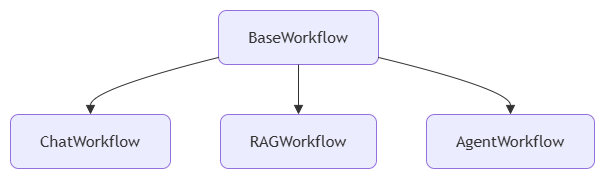

The diagram above was exported from draw.io. Its source (the exported page's mxGraphModel, read from the mxfile embedded in the PNG):
<mxGraphModel dx="1324" dy="1520" grid="1" gridSize="10" guides="1" tooltips="1" connect="1" arrows="1" fold="1" page="1" pageScale="1" pageWidth="827" pageHeight="1169" math="0" shadow="0">
  <root>
    <mxCell id="0" />
    <mxCell id="1" parent="0" />
    <UserObject label="" mermaidData="{&#10;  &quot;data&quot;: &quot;flowchart TD\n\nWorkflow[BaseWorkflow]\n\nChat[ChatWorkflow]\n\nRAG[RAGWorkflow]\n\nAgent[AgentWorkflow]\n\nWorkflow --&gt; Chat\nWorkflow --&gt; RAG\nWorkflow --&gt; Agent&quot;,&#10;  &quot;config&quot;: null&#10;}" id="_CIS97EtbWJAc1K7_11d-167">
      <mxCell connectable="0" parent="1" style="group;transparentBounds=1;editIcon=1;lockedGroup=0;groupPadding=10;rounded=1;" vertex="1">
        <mxGeometry as="geometry" />
      </mxCell>
    </UserObject>
    <UserObject label="BaseWorkflow" mermaidId="n:Workflow" mermaidBaseStyle="html=1;whiteSpace=wrap;strokeWidth=1;fillColor=light-dark(#ECECFF,#1f2020);strokeColor=light-dark(#9370DB,#cccccc);fontColor=light-dark(#333333,#cccccc);fontFamily=Trebuchet MS,Verdana,Arial,sans-serif;fontSize=16;" mermaidBaseValue="BaseWorkflow" id="_CIS97EtbWJAc1K7_11d-168">
      <mxCell parent="_CIS97EtbWJAc1K7_11d-167" style="html=1;whiteSpace=wrap;strokeWidth=1;fillColor=light-dark(#ECECFF,#1f2020);strokeColor=light-dark(#9370DB,#cccccc);fontColor=light-dark(#333333,#cccccc);fontFamily=Trebuchet MS,Verdana,Arial,sans-serif;fontSize=16;rounded=1;" vertex="1">
        <mxGeometry height="54" width="160" x="238" y="30" as="geometry" />
      </mxCell>
    </UserObject>
    <UserObject label="ChatWorkflow" mermaidId="n:Chat" mermaidBaseStyle="html=1;whiteSpace=wrap;strokeWidth=1;fillColor=light-dark(#ECECFF,#1f2020);strokeColor=light-dark(#9370DB,#cccccc);fontColor=light-dark(#333333,#cccccc);fontFamily=Trebuchet MS,Verdana,Arial,sans-serif;fontSize=16;" mermaidBaseValue="ChatWorkflow" id="_CIS97EtbWJAc1K7_11d-169">
      <mxCell parent="_CIS97EtbWJAc1K7_11d-167" style="html=1;whiteSpace=wrap;strokeWidth=1;fillColor=light-dark(#ECECFF,#1f2020);strokeColor=light-dark(#9370DB,#cccccc);fontColor=light-dark(#333333,#cccccc);fontFamily=Trebuchet MS,Verdana,Arial,sans-serif;fontSize=16;rounded=1;" vertex="1">
        <mxGeometry height="54" width="160" x="30" y="134" as="geometry" />
      </mxCell>
    </UserObject>
    <UserObject label="RAGWorkflow" mermaidId="n:RAG" mermaidBaseStyle="html=1;whiteSpace=wrap;strokeWidth=1;fillColor=light-dark(#ECECFF,#1f2020);strokeColor=light-dark(#9370DB,#cccccc);fontColor=light-dark(#333333,#cccccc);fontFamily=Trebuchet MS,Verdana,Arial,sans-serif;fontSize=16;" mermaidBaseValue="RAGWorkflow" id="_CIS97EtbWJAc1K7_11d-170">
      <mxCell parent="_CIS97EtbWJAc1K7_11d-167" style="html=1;whiteSpace=wrap;strokeWidth=1;fillColor=light-dark(#ECECFF,#1f2020);strokeColor=light-dark(#9370DB,#cccccc);fontColor=light-dark(#333333,#cccccc);fontFamily=Trebuchet MS,Verdana,Arial,sans-serif;fontSize=16;rounded=1;" vertex="1">
        <mxGeometry height="54" width="156" x="240" y="134" as="geometry" />
      </mxCell>
    </UserObject>
    <UserObject label="AgentWorkflow" mermaidId="n:Agent" mermaidBaseStyle="html=1;whiteSpace=wrap;strokeWidth=1;fillColor=light-dark(#ECECFF,#1f2020);strokeColor=light-dark(#9370DB,#cccccc);fontColor=light-dark(#333333,#cccccc);fontFamily=Trebuchet MS,Verdana,Arial,sans-serif;fontSize=16;" mermaidBaseValue="AgentWorkflow" id="_CIS97EtbWJAc1K7_11d-171">
      <mxCell parent="_CIS97EtbWJAc1K7_11d-167" style="html=1;whiteSpace=wrap;strokeWidth=1;fillColor=light-dark(#ECECFF,#1f2020);strokeColor=light-dark(#9370DB,#cccccc);fontColor=light-dark(#333333,#cccccc);fontFamily=Trebuchet MS,Verdana,Arial,sans-serif;fontSize=16;rounded=1;" vertex="1">
        <mxGeometry height="54" width="168" x="446" y="134" as="geometry" />
      </mxCell>
    </UserObject>
    <UserObject label="" mermaidId="e:Workflow-&gt;Chat#0" mermaidBaseStyle="curved=1;startArrow=none;endArrow=block;endSize=7;strokeColor=light-dark(#333333,#cccccc);exitX=0;exitY=0.87;entryX=0.5;entryY=0;" mermaidBaseValue="" id="_CIS97EtbWJAc1K7_11d-172">
      <mxCell edge="1" parent="_CIS97EtbWJAc1K7_11d-167" source="_CIS97EtbWJAc1K7_11d-168" style="curved=1;startArrow=none;endArrow=block;endSize=7;strokeColor=light-dark(#333333,#cccccc);exitX=0;exitY=0.87;entryX=0.5;entryY=0;rounded=1;" target="_CIS97EtbWJAc1K7_11d-169">
        <mxGeometry relative="1" as="geometry">
          <Array as="points">
            <mxPoint x="110" y="109" />
          </Array>
        </mxGeometry>
      </mxCell>
    </UserObject>
    <UserObject label="" mermaidId="e:Workflow-&gt;RAG#0" mermaidBaseStyle="curved=1;startArrow=none;endArrow=block;endSize=7;strokeColor=light-dark(#333333,#cccccc);exitX=0.5;exitY=1;entryX=0.5;entryY=0;" mermaidBaseValue="" id="_CIS97EtbWJAc1K7_11d-173">
      <mxCell edge="1" parent="_CIS97EtbWJAc1K7_11d-167" source="_CIS97EtbWJAc1K7_11d-168" style="curved=1;startArrow=none;endArrow=block;endSize=7;strokeColor=light-dark(#333333,#cccccc);exitX=0.5;exitY=1;entryX=0.5;entryY=0;rounded=1;" target="_CIS97EtbWJAc1K7_11d-170">
        <mxGeometry relative="1" as="geometry">
          <Array as="points" />
        </mxGeometry>
      </mxCell>
    </UserObject>
    <UserObject label="" mermaidId="e:Workflow-&gt;Agent#0" mermaidBaseStyle="curved=1;startArrow=none;endArrow=block;endSize=7;strokeColor=light-dark(#333333,#cccccc);exitX=1;exitY=0.87;entryX=0.5;entryY=0;" mermaidBaseValue="" id="_CIS97EtbWJAc1K7_11d-174">
      <mxCell edge="1" parent="_CIS97EtbWJAc1K7_11d-167" source="_CIS97EtbWJAc1K7_11d-168" style="curved=1;startArrow=none;endArrow=block;endSize=7;strokeColor=light-dark(#333333,#cccccc);exitX=1;exitY=0.87;entryX=0.5;entryY=0;rounded=1;" target="_CIS97EtbWJAc1K7_11d-171">
        <mxGeometry relative="1" as="geometry">
          <Array as="points">
            <mxPoint x="530" y="109" />
          </Array>
        </mxGeometry>
      </mxCell>
    </UserObject>
  </root>
</mxGraphModel>